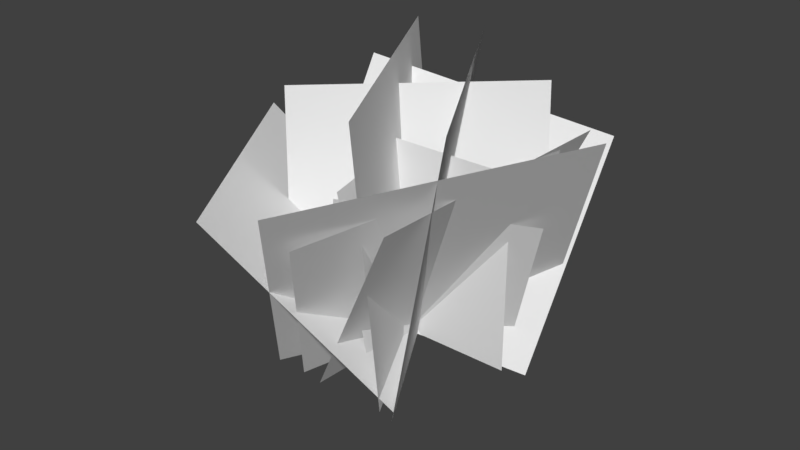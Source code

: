 # Source: Bush_blend_Keith.blend  (saved by Blender 2.79.0; exported with 4.5.12 LTS)
import bpy
from mathutils import Matrix  # noqa: F401  (used for matrix-valued properties, if any)

bpy.ops.wm.read_factory_settings(use_empty=True)
scene = bpy.context.scene
scene.name = 'Scene'

# ---- collections
col_collection_1 = bpy.data.collections.new('Collection 1'); scene.collection.children.link(col_collection_1)

# ---- world
world_world = bpy.data.worlds.new('World'); scene.world = world_world
world_world.color = (0.05088, 0.05088, 0.05088)
world_world.use_sun_shadow = False
world_world.sun_shadow_jitter_overblur = 0.0
world_world.cycles.sampling_method = 'MANUAL'

# ---- meshes
me_plane_001 = bpy.data.meshes.new('Plane.001')
me_plane_001.from_pydata([(-1.604, 0.06275, -0.04195), (0.3958, 0.06275, -0.04195), (-1.604, 0.06275, 1.958), (0.3958, 0.06275, 1.958), (0.4041, 0.4626, -0.3051), (-1.788, -0.4378, 0.2754), (0.5274, 1.564, 1.869), (-1.665, 0.6637, 2.449), (-0.8539, 0.9309, -0.05449), (-0.3895, -0.8763, -0.01841), (-1.176, 0.8849, 1.783), (-0.7114, -0.9223, 1.819), (-1.221, 1.078, 0.04663), (0.006334, -1.027, -0.08885), (-2.583, 0.1676, 1.855), (-1.355, -1.937, 1.72), (-1.371, -0.4219, 0.07474), (0.0955, 0.6334, -0.1475), (-0.7761, -0.9015, 1.727), (0.6909, 0.1537, 1.505), (-0.8685, -1.06, -0.141), (-0.4907, 1.295, 0.103), (0.2725, -1.457, 1.93), (0.6503, 0.8976, 2.174), (-1.222, -0.9119, -0.2578), (-0.1, 1.15, 0.2313), (-0.3466, -1.866, 1.76), (0.7749, 0.1953, 2.249), (-1.468, -0.987, -0.1823), (0.1685, 1.246, 0.1592), (-0.3905, -2.13, 2.123), (1.246, 0.1034, 2.465), (-1.279, 1.221, -0.03699), (0.0947, -1.166, -0.05999), (-0.8947, 1.416, 2.683), (0.4793, -0.9703, 2.66), (-1.524, -0.7362, -0.0376), (0.2367, 0.9885, -0.05818), (-1.779, -0.4466, 2.397), (-0.0186, 1.278, 2.376), (-2.325, 0.3557, 1.668), (-0.8227, 1.857, 1.485), (-1.426, -0.7382, 0.07392), (0.07663, 0.7633, -0.1086), (-0.0819, -1.121, -0.06544), (-1.364, 1.317, -0.02207), (-0.2489, -1.258, 2.681), (-1.531, 1.18, 2.724)], [], [(0, 1, 3, 2), (4, 5, 7, 6), (8, 9, 11, 10), (12, 13, 15, 14), (16, 17, 19, 18), (20, 21, 23, 22), (24, 25, 27, 26), (28, 29, 31, 30), (32, 33, 35, 34), (36, 37, 39, 38), (43, 42, 40, 41), (44, 45, 47, 46)])
_uv = me_plane_001.uv_layers.new(name='UVMap')
_uv.uv.foreach_set('vector', [0.0001, 9.998e-05, 0.9999, 9.998e-05, 0.9999, 0.9999, 9.998e-05, 0.9999, 0.0001, 9.998e-05, 0.9999, 9.998e-05, 0.9999, 0.9999, 9.998e-05, 0.9999, 0.0001, 9.998e-05, 0.9999, 9.998e-05, 0.9999, 0.9999, 9.998e-05, 0.9999, 0.0001, 9.998e-05, 0.9999, 9.998e-05, 0.9999, 0.9999, 9.998e-05, 0.9999, 0.0001, 9.998e-05, 0.9999, 9.998e-05, 0.9999, 0.9999, 9.998e-05, 0.9999, 0.0001, 9.998e-05, 0.9999, 9.998e-05, 0.9999, 0.9999, 9.998e-05, 0.9999, 0.0001, 9.998e-05, 0.9999, 9.998e-05, 0.9999, 0.9999, 9.998e-05, 0.9999, 0.0001, 9.998e-05, 0.9999, 9.998e-05, 0.9999, 0.9999, 9.998e-05, 0.9999, 0.0001, 9.998e-05, 0.9999, 9.998e-05, 0.9999, 0.9999, 9.998e-05, 0.9999, 0.0001, 9.998e-05, 0.9999, 9.998e-05, 0.9999, 0.9999, 9.998e-05, 0.9999, 0.0001, 9.998e-05, 0.9999, 9.998e-05, 0.9999, 0.9999, 9.998e-05, 0.9999, 0.0001, 9.998e-05, 0.9999, 9.998e-05, 0.9999, 0.9999, 9.998e-05, 0.9999])
me_plane_001.use_remesh_preserve_volume = False
me_plane_001.use_remesh_preserve_attributes = False
me_plane_001.use_mirror_vertex_groups = False
me_plane_001.update()

# ---- objects
ob_plane = bpy.data.objects.new('Plane', me_plane_001)

# ---- transforms, parenting, visibility, modifiers, constraints
ob_plane.location = (0.6479, -0.06287, 4.833e-06)
ob_plane.lineart.crease_threshold = 0.0

# ---- collection membership
col_collection_1.objects.link(ob_plane)

# ---- scene / render settings (as saved in the file)
scene.frame_start = 1; scene.frame_end = 250; scene.frame_set(1)
scene.render.engine = 'BLENDER_EEVEE_NEXT'
scene.render.resolution_percentage = 50
scene.render.dither_intensity = 0.0
scene.cycles.use_denoising = False
scene.cycles.samples = 128
scene.cycles.sampling_pattern = 'TABULATED_SOBOL'
scene.cycles.use_adaptive_sampling = False
scene.cycles.use_light_tree = False
scene.cycles.blur_glossy = 0.0
scene.cycles.sample_clamp_indirect = 0.0
scene.view_settings.view_transform = 'Standard'
bpy.context.view_layer.update()

# ---- added for rendering (the .blend has no active camera and no usable light): camera, sun
cam_auto = bpy.data.cameras.new('AutoCamera')
cam_auto.lens = 50.0
cam_auto.sensor_width = 36.0
cam_auto.clip_end = 1000.0
ob_auto_camera = bpy.data.objects.new('AutoCamera', cam_auto)
scene.collection.objects.link(ob_auto_camera)
ob_auto_camera.location = (5.81158, -7.19745, 5.87514)
ob_auto_camera.rotation_euler = (1.09748, -7.21219e-08, 0.694738)
scene.camera = ob_auto_camera
light_auto_sun = bpy.data.lights.new('AutoSun', 'SUN')
light_auto_sun.energy = 3.0
light_auto_sun.angle = 0.0523599
ob_auto_sun = bpy.data.objects.new('AutoSun', light_auto_sun)
scene.collection.objects.link(ob_auto_sun)
ob_auto_sun.rotation_euler = (0.872665, 0.174533, 0.523599)
bpy.context.view_layer.update()
